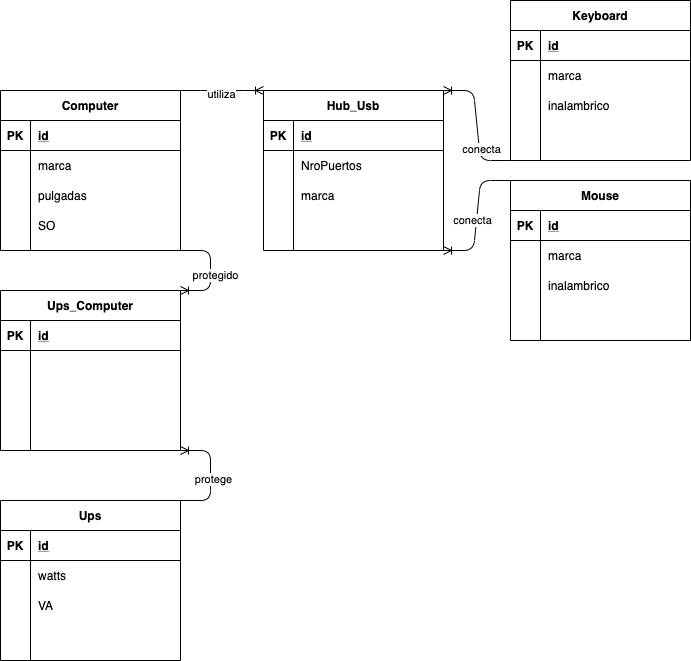

The diagram above was exported from draw.io. Its source (the exported page's mxGraphModel, read from the mxfile embedded in the PNG):
<mxGraphModel dx="390" dy="420" grid="1" gridSize="10" guides="1" tooltips="1" connect="1" arrows="1" fold="1" page="1" pageScale="1" pageWidth="827" pageHeight="1169" math="0" shadow="0">
  <root>
    <mxCell id="0" />
    <mxCell id="1" parent="0" />
    <mxCell id="8" value="Computer" style="shape=table;startSize=30;container=1;collapsible=1;childLayout=tableLayout;fixedRows=1;rowLines=0;fontStyle=1;align=center;resizeLast=1;" vertex="1" parent="1">
      <mxGeometry x="60" y="310" width="180" height="160" as="geometry" />
    </mxCell>
    <mxCell id="9" value="" style="shape=partialRectangle;collapsible=0;dropTarget=0;pointerEvents=0;fillColor=none;top=0;left=0;bottom=1;right=0;points=[[0,0.5],[1,0.5]];portConstraint=eastwest;" vertex="1" parent="8">
      <mxGeometry y="30" width="180" height="30" as="geometry" />
    </mxCell>
    <mxCell id="10" value="PK" style="shape=partialRectangle;connectable=0;fillColor=none;top=0;left=0;bottom=0;right=0;fontStyle=1;overflow=hidden;" vertex="1" parent="9">
      <mxGeometry width="30" height="30" as="geometry" />
    </mxCell>
    <mxCell id="11" value="id" style="shape=partialRectangle;connectable=0;fillColor=none;top=0;left=0;bottom=0;right=0;align=left;spacingLeft=6;fontStyle=5;overflow=hidden;" vertex="1" parent="9">
      <mxGeometry x="30" width="150" height="30" as="geometry" />
    </mxCell>
    <mxCell id="12" value="" style="shape=partialRectangle;collapsible=0;dropTarget=0;pointerEvents=0;fillColor=none;top=0;left=0;bottom=0;right=0;points=[[0,0.5],[1,0.5]];portConstraint=eastwest;" vertex="1" parent="8">
      <mxGeometry y="60" width="180" height="30" as="geometry" />
    </mxCell>
    <mxCell id="13" value="" style="shape=partialRectangle;connectable=0;fillColor=none;top=0;left=0;bottom=0;right=0;editable=1;overflow=hidden;" vertex="1" parent="12">
      <mxGeometry width="30" height="30" as="geometry" />
    </mxCell>
    <mxCell id="14" value="marca" style="shape=partialRectangle;connectable=0;fillColor=none;top=0;left=0;bottom=0;right=0;align=left;spacingLeft=6;overflow=hidden;" vertex="1" parent="12">
      <mxGeometry x="30" width="150" height="30" as="geometry" />
    </mxCell>
    <mxCell id="15" value="" style="shape=partialRectangle;collapsible=0;dropTarget=0;pointerEvents=0;fillColor=none;top=0;left=0;bottom=0;right=0;points=[[0,0.5],[1,0.5]];portConstraint=eastwest;" vertex="1" parent="8">
      <mxGeometry y="90" width="180" height="30" as="geometry" />
    </mxCell>
    <mxCell id="16" value="" style="shape=partialRectangle;connectable=0;fillColor=none;top=0;left=0;bottom=0;right=0;editable=1;overflow=hidden;" vertex="1" parent="15">
      <mxGeometry width="30" height="30" as="geometry" />
    </mxCell>
    <mxCell id="17" value="pulgadas" style="shape=partialRectangle;connectable=0;fillColor=none;top=0;left=0;bottom=0;right=0;align=left;spacingLeft=6;overflow=hidden;" vertex="1" parent="15">
      <mxGeometry x="30" width="150" height="30" as="geometry" />
    </mxCell>
    <mxCell id="18" value="" style="shape=partialRectangle;collapsible=0;dropTarget=0;pointerEvents=0;fillColor=none;top=0;left=0;bottom=0;right=0;points=[[0,0.5],[1,0.5]];portConstraint=eastwest;" vertex="1" parent="8">
      <mxGeometry y="120" width="180" height="30" as="geometry" />
    </mxCell>
    <mxCell id="19" value="" style="shape=partialRectangle;connectable=0;fillColor=none;top=0;left=0;bottom=0;right=0;editable=1;overflow=hidden;" vertex="1" parent="18">
      <mxGeometry width="30" height="30" as="geometry" />
    </mxCell>
    <mxCell id="20" value="SO" style="shape=partialRectangle;connectable=0;fillColor=none;top=0;left=0;bottom=0;right=0;align=left;spacingLeft=6;overflow=hidden;" vertex="1" parent="18">
      <mxGeometry x="30" width="150" height="30" as="geometry" />
    </mxCell>
    <mxCell id="37" value="Hub_Usb" style="shape=table;startSize=30;container=1;collapsible=1;childLayout=tableLayout;fixedRows=1;rowLines=0;fontStyle=1;align=center;resizeLast=1;" vertex="1" parent="1">
      <mxGeometry x="323" y="310" width="180" height="160" as="geometry" />
    </mxCell>
    <mxCell id="38" value="" style="shape=partialRectangle;collapsible=0;dropTarget=0;pointerEvents=0;fillColor=none;top=0;left=0;bottom=1;right=0;points=[[0,0.5],[1,0.5]];portConstraint=eastwest;" vertex="1" parent="37">
      <mxGeometry y="30" width="180" height="30" as="geometry" />
    </mxCell>
    <mxCell id="39" value="PK" style="shape=partialRectangle;connectable=0;fillColor=none;top=0;left=0;bottom=0;right=0;fontStyle=1;overflow=hidden;" vertex="1" parent="38">
      <mxGeometry width="30" height="30" as="geometry" />
    </mxCell>
    <mxCell id="40" value="id" style="shape=partialRectangle;connectable=0;fillColor=none;top=0;left=0;bottom=0;right=0;align=left;spacingLeft=6;fontStyle=5;overflow=hidden;" vertex="1" parent="38">
      <mxGeometry x="30" width="150" height="30" as="geometry" />
    </mxCell>
    <mxCell id="41" value="" style="shape=partialRectangle;collapsible=0;dropTarget=0;pointerEvents=0;fillColor=none;top=0;left=0;bottom=0;right=0;points=[[0,0.5],[1,0.5]];portConstraint=eastwest;" vertex="1" parent="37">
      <mxGeometry y="60" width="180" height="30" as="geometry" />
    </mxCell>
    <mxCell id="42" value="" style="shape=partialRectangle;connectable=0;fillColor=none;top=0;left=0;bottom=0;right=0;editable=1;overflow=hidden;" vertex="1" parent="41">
      <mxGeometry width="30" height="30" as="geometry" />
    </mxCell>
    <mxCell id="43" value="NroPuertos" style="shape=partialRectangle;connectable=0;fillColor=none;top=0;left=0;bottom=0;right=0;align=left;spacingLeft=6;overflow=hidden;" vertex="1" parent="41">
      <mxGeometry x="30" width="150" height="30" as="geometry" />
    </mxCell>
    <mxCell id="44" value="" style="shape=partialRectangle;collapsible=0;dropTarget=0;pointerEvents=0;fillColor=none;top=0;left=0;bottom=0;right=0;points=[[0,0.5],[1,0.5]];portConstraint=eastwest;" vertex="1" parent="37">
      <mxGeometry y="90" width="180" height="30" as="geometry" />
    </mxCell>
    <mxCell id="45" value="" style="shape=partialRectangle;connectable=0;fillColor=none;top=0;left=0;bottom=0;right=0;editable=1;overflow=hidden;" vertex="1" parent="44">
      <mxGeometry width="30" height="30" as="geometry" />
    </mxCell>
    <mxCell id="46" value="marca" style="shape=partialRectangle;connectable=0;fillColor=none;top=0;left=0;bottom=0;right=0;align=left;spacingLeft=6;overflow=hidden;" vertex="1" parent="44">
      <mxGeometry x="30" width="150" height="30" as="geometry" />
    </mxCell>
    <mxCell id="47" value="" style="shape=partialRectangle;collapsible=0;dropTarget=0;pointerEvents=0;fillColor=none;top=0;left=0;bottom=0;right=0;points=[[0,0.5],[1,0.5]];portConstraint=eastwest;" vertex="1" parent="37">
      <mxGeometry y="120" width="180" height="30" as="geometry" />
    </mxCell>
    <mxCell id="48" value="" style="shape=partialRectangle;connectable=0;fillColor=none;top=0;left=0;bottom=0;right=0;editable=1;overflow=hidden;" vertex="1" parent="47">
      <mxGeometry width="30" height="30" as="geometry" />
    </mxCell>
    <mxCell id="49" value="" style="shape=partialRectangle;connectable=0;fillColor=none;top=0;left=0;bottom=0;right=0;align=left;spacingLeft=6;overflow=hidden;" vertex="1" parent="47">
      <mxGeometry x="30" width="150" height="30" as="geometry" />
    </mxCell>
    <mxCell id="50" value="Mouse" style="shape=table;startSize=30;container=1;collapsible=1;childLayout=tableLayout;fixedRows=1;rowLines=0;fontStyle=1;align=center;resizeLast=1;" vertex="1" parent="1">
      <mxGeometry x="570" y="400" width="180" height="160" as="geometry" />
    </mxCell>
    <mxCell id="51" value="" style="shape=partialRectangle;collapsible=0;dropTarget=0;pointerEvents=0;fillColor=none;top=0;left=0;bottom=1;right=0;points=[[0,0.5],[1,0.5]];portConstraint=eastwest;" vertex="1" parent="50">
      <mxGeometry y="30" width="180" height="30" as="geometry" />
    </mxCell>
    <mxCell id="52" value="PK" style="shape=partialRectangle;connectable=0;fillColor=none;top=0;left=0;bottom=0;right=0;fontStyle=1;overflow=hidden;" vertex="1" parent="51">
      <mxGeometry width="30" height="30" as="geometry" />
    </mxCell>
    <mxCell id="53" value="id" style="shape=partialRectangle;connectable=0;fillColor=none;top=0;left=0;bottom=0;right=0;align=left;spacingLeft=6;fontStyle=5;overflow=hidden;" vertex="1" parent="51">
      <mxGeometry x="30" width="150" height="30" as="geometry" />
    </mxCell>
    <mxCell id="54" value="" style="shape=partialRectangle;collapsible=0;dropTarget=0;pointerEvents=0;fillColor=none;top=0;left=0;bottom=0;right=0;points=[[0,0.5],[1,0.5]];portConstraint=eastwest;" vertex="1" parent="50">
      <mxGeometry y="60" width="180" height="30" as="geometry" />
    </mxCell>
    <mxCell id="55" value="" style="shape=partialRectangle;connectable=0;fillColor=none;top=0;left=0;bottom=0;right=0;editable=1;overflow=hidden;" vertex="1" parent="54">
      <mxGeometry width="30" height="30" as="geometry" />
    </mxCell>
    <mxCell id="56" value="marca" style="shape=partialRectangle;connectable=0;fillColor=none;top=0;left=0;bottom=0;right=0;align=left;spacingLeft=6;overflow=hidden;" vertex="1" parent="54">
      <mxGeometry x="30" width="150" height="30" as="geometry" />
    </mxCell>
    <mxCell id="57" value="" style="shape=partialRectangle;collapsible=0;dropTarget=0;pointerEvents=0;fillColor=none;top=0;left=0;bottom=0;right=0;points=[[0,0.5],[1,0.5]];portConstraint=eastwest;" vertex="1" parent="50">
      <mxGeometry y="90" width="180" height="30" as="geometry" />
    </mxCell>
    <mxCell id="58" value="" style="shape=partialRectangle;connectable=0;fillColor=none;top=0;left=0;bottom=0;right=0;editable=1;overflow=hidden;" vertex="1" parent="57">
      <mxGeometry width="30" height="30" as="geometry" />
    </mxCell>
    <mxCell id="59" value="inalambrico" style="shape=partialRectangle;connectable=0;fillColor=none;top=0;left=0;bottom=0;right=0;align=left;spacingLeft=6;overflow=hidden;" vertex="1" parent="57">
      <mxGeometry x="30" width="150" height="30" as="geometry" />
    </mxCell>
    <mxCell id="60" value="" style="shape=partialRectangle;collapsible=0;dropTarget=0;pointerEvents=0;fillColor=none;top=0;left=0;bottom=0;right=0;points=[[0,0.5],[1,0.5]];portConstraint=eastwest;" vertex="1" parent="50">
      <mxGeometry y="120" width="180" height="30" as="geometry" />
    </mxCell>
    <mxCell id="61" value="" style="shape=partialRectangle;connectable=0;fillColor=none;top=0;left=0;bottom=0;right=0;editable=1;overflow=hidden;" vertex="1" parent="60">
      <mxGeometry width="30" height="30" as="geometry" />
    </mxCell>
    <mxCell id="62" value="" style="shape=partialRectangle;connectable=0;fillColor=none;top=0;left=0;bottom=0;right=0;align=left;spacingLeft=6;overflow=hidden;" vertex="1" parent="60">
      <mxGeometry x="30" width="150" height="30" as="geometry" />
    </mxCell>
    <mxCell id="63" value="Keyboard" style="shape=table;startSize=30;container=1;collapsible=1;childLayout=tableLayout;fixedRows=1;rowLines=0;fontStyle=1;align=center;resizeLast=1;" vertex="1" parent="1">
      <mxGeometry x="570" y="220" width="180" height="160" as="geometry" />
    </mxCell>
    <mxCell id="64" value="" style="shape=partialRectangle;collapsible=0;dropTarget=0;pointerEvents=0;fillColor=none;top=0;left=0;bottom=1;right=0;points=[[0,0.5],[1,0.5]];portConstraint=eastwest;" vertex="1" parent="63">
      <mxGeometry y="30" width="180" height="30" as="geometry" />
    </mxCell>
    <mxCell id="65" value="PK" style="shape=partialRectangle;connectable=0;fillColor=none;top=0;left=0;bottom=0;right=0;fontStyle=1;overflow=hidden;" vertex="1" parent="64">
      <mxGeometry width="30" height="30" as="geometry" />
    </mxCell>
    <mxCell id="66" value="id" style="shape=partialRectangle;connectable=0;fillColor=none;top=0;left=0;bottom=0;right=0;align=left;spacingLeft=6;fontStyle=5;overflow=hidden;" vertex="1" parent="64">
      <mxGeometry x="30" width="150" height="30" as="geometry" />
    </mxCell>
    <mxCell id="67" value="" style="shape=partialRectangle;collapsible=0;dropTarget=0;pointerEvents=0;fillColor=none;top=0;left=0;bottom=0;right=0;points=[[0,0.5],[1,0.5]];portConstraint=eastwest;" vertex="1" parent="63">
      <mxGeometry y="60" width="180" height="30" as="geometry" />
    </mxCell>
    <mxCell id="68" value="" style="shape=partialRectangle;connectable=0;fillColor=none;top=0;left=0;bottom=0;right=0;editable=1;overflow=hidden;" vertex="1" parent="67">
      <mxGeometry width="30" height="30" as="geometry" />
    </mxCell>
    <mxCell id="69" value="marca" style="shape=partialRectangle;connectable=0;fillColor=none;top=0;left=0;bottom=0;right=0;align=left;spacingLeft=6;overflow=hidden;" vertex="1" parent="67">
      <mxGeometry x="30" width="150" height="30" as="geometry" />
    </mxCell>
    <mxCell id="70" value="" style="shape=partialRectangle;collapsible=0;dropTarget=0;pointerEvents=0;fillColor=none;top=0;left=0;bottom=0;right=0;points=[[0,0.5],[1,0.5]];portConstraint=eastwest;" vertex="1" parent="63">
      <mxGeometry y="90" width="180" height="30" as="geometry" />
    </mxCell>
    <mxCell id="71" value="" style="shape=partialRectangle;connectable=0;fillColor=none;top=0;left=0;bottom=0;right=0;editable=1;overflow=hidden;" vertex="1" parent="70">
      <mxGeometry width="30" height="30" as="geometry" />
    </mxCell>
    <mxCell id="72" value="inalambrico" style="shape=partialRectangle;connectable=0;fillColor=none;top=0;left=0;bottom=0;right=0;align=left;spacingLeft=6;overflow=hidden;" vertex="1" parent="70">
      <mxGeometry x="30" width="150" height="30" as="geometry" />
    </mxCell>
    <mxCell id="73" value="" style="shape=partialRectangle;collapsible=0;dropTarget=0;pointerEvents=0;fillColor=none;top=0;left=0;bottom=0;right=0;points=[[0,0.5],[1,0.5]];portConstraint=eastwest;" vertex="1" parent="63">
      <mxGeometry y="120" width="180" height="30" as="geometry" />
    </mxCell>
    <mxCell id="74" value="" style="shape=partialRectangle;connectable=0;fillColor=none;top=0;left=0;bottom=0;right=0;editable=1;overflow=hidden;" vertex="1" parent="73">
      <mxGeometry width="30" height="30" as="geometry" />
    </mxCell>
    <mxCell id="75" value="" style="shape=partialRectangle;connectable=0;fillColor=none;top=0;left=0;bottom=0;right=0;align=left;spacingLeft=6;overflow=hidden;" vertex="1" parent="73">
      <mxGeometry x="30" width="150" height="30" as="geometry" />
    </mxCell>
    <mxCell id="78" value="Ups" style="shape=table;startSize=30;container=1;collapsible=1;childLayout=tableLayout;fixedRows=1;rowLines=0;fontStyle=1;align=center;resizeLast=1;" vertex="1" parent="1">
      <mxGeometry x="60" y="720" width="180" height="160" as="geometry" />
    </mxCell>
    <mxCell id="79" value="" style="shape=partialRectangle;collapsible=0;dropTarget=0;pointerEvents=0;fillColor=none;top=0;left=0;bottom=1;right=0;points=[[0,0.5],[1,0.5]];portConstraint=eastwest;" vertex="1" parent="78">
      <mxGeometry y="30" width="180" height="30" as="geometry" />
    </mxCell>
    <mxCell id="80" value="PK" style="shape=partialRectangle;connectable=0;fillColor=none;top=0;left=0;bottom=0;right=0;fontStyle=1;overflow=hidden;" vertex="1" parent="79">
      <mxGeometry width="30" height="30" as="geometry" />
    </mxCell>
    <mxCell id="81" value="id" style="shape=partialRectangle;connectable=0;fillColor=none;top=0;left=0;bottom=0;right=0;align=left;spacingLeft=6;fontStyle=5;overflow=hidden;" vertex="1" parent="79">
      <mxGeometry x="30" width="150" height="30" as="geometry" />
    </mxCell>
    <mxCell id="82" value="" style="shape=partialRectangle;collapsible=0;dropTarget=0;pointerEvents=0;fillColor=none;top=0;left=0;bottom=0;right=0;points=[[0,0.5],[1,0.5]];portConstraint=eastwest;" vertex="1" parent="78">
      <mxGeometry y="60" width="180" height="30" as="geometry" />
    </mxCell>
    <mxCell id="83" value="" style="shape=partialRectangle;connectable=0;fillColor=none;top=0;left=0;bottom=0;right=0;editable=1;overflow=hidden;" vertex="1" parent="82">
      <mxGeometry width="30" height="30" as="geometry" />
    </mxCell>
    <mxCell id="84" value="watts" style="shape=partialRectangle;connectable=0;fillColor=none;top=0;left=0;bottom=0;right=0;align=left;spacingLeft=6;overflow=hidden;" vertex="1" parent="82">
      <mxGeometry x="30" width="150" height="30" as="geometry" />
    </mxCell>
    <mxCell id="85" value="" style="shape=partialRectangle;collapsible=0;dropTarget=0;pointerEvents=0;fillColor=none;top=0;left=0;bottom=0;right=0;points=[[0,0.5],[1,0.5]];portConstraint=eastwest;" vertex="1" parent="78">
      <mxGeometry y="90" width="180" height="30" as="geometry" />
    </mxCell>
    <mxCell id="86" value="" style="shape=partialRectangle;connectable=0;fillColor=none;top=0;left=0;bottom=0;right=0;editable=1;overflow=hidden;" vertex="1" parent="85">
      <mxGeometry width="30" height="30" as="geometry" />
    </mxCell>
    <mxCell id="87" value="VA" style="shape=partialRectangle;connectable=0;fillColor=none;top=0;left=0;bottom=0;right=0;align=left;spacingLeft=6;overflow=hidden;" vertex="1" parent="85">
      <mxGeometry x="30" width="150" height="30" as="geometry" />
    </mxCell>
    <mxCell id="88" value="" style="shape=partialRectangle;collapsible=0;dropTarget=0;pointerEvents=0;fillColor=none;top=0;left=0;bottom=0;right=0;points=[[0,0.5],[1,0.5]];portConstraint=eastwest;" vertex="1" parent="78">
      <mxGeometry y="120" width="180" height="30" as="geometry" />
    </mxCell>
    <mxCell id="89" value="" style="shape=partialRectangle;connectable=0;fillColor=none;top=0;left=0;bottom=0;right=0;editable=1;overflow=hidden;" vertex="1" parent="88">
      <mxGeometry width="30" height="30" as="geometry" />
    </mxCell>
    <mxCell id="90" value="" style="shape=partialRectangle;connectable=0;fillColor=none;top=0;left=0;bottom=0;right=0;align=left;spacingLeft=6;overflow=hidden;" vertex="1" parent="88">
      <mxGeometry x="30" width="150" height="30" as="geometry" />
    </mxCell>
    <mxCell id="92" value="" style="edgeStyle=entityRelationEdgeStyle;fontSize=12;html=1;endArrow=ERoneToMany;exitX=1;exitY=0;exitDx=0;exitDy=0;entryX=0;entryY=0;entryDx=0;entryDy=0;" edge="1" parent="1" source="8" target="37">
      <mxGeometry width="100" height="100" relative="1" as="geometry">
        <mxPoint x="214" y="370" as="sourcePoint" />
        <mxPoint x="314" y="270" as="targetPoint" />
      </mxGeometry>
    </mxCell>
    <mxCell id="165" value="utiliza" style="edgeLabel;html=1;align=center;verticalAlign=middle;resizable=0;points=[];" vertex="1" connectable="0" parent="92">
      <mxGeometry x="-0.0361" y="-3" relative="1" as="geometry">
        <mxPoint as="offset" />
      </mxGeometry>
    </mxCell>
    <mxCell id="136" value="Ups_Computer" style="shape=table;startSize=30;container=1;collapsible=1;childLayout=tableLayout;fixedRows=1;rowLines=0;fontStyle=1;align=center;resizeLast=1;" vertex="1" parent="1">
      <mxGeometry x="60" y="510" width="180" height="160" as="geometry" />
    </mxCell>
    <mxCell id="137" value="" style="shape=partialRectangle;collapsible=0;dropTarget=0;pointerEvents=0;fillColor=none;top=0;left=0;bottom=1;right=0;points=[[0,0.5],[1,0.5]];portConstraint=eastwest;" vertex="1" parent="136">
      <mxGeometry y="30" width="180" height="30" as="geometry" />
    </mxCell>
    <mxCell id="138" value="PK" style="shape=partialRectangle;connectable=0;fillColor=none;top=0;left=0;bottom=0;right=0;fontStyle=1;overflow=hidden;" vertex="1" parent="137">
      <mxGeometry width="30" height="30" as="geometry" />
    </mxCell>
    <mxCell id="139" value="id" style="shape=partialRectangle;connectable=0;fillColor=none;top=0;left=0;bottom=0;right=0;align=left;spacingLeft=6;fontStyle=5;overflow=hidden;" vertex="1" parent="137">
      <mxGeometry x="30" width="150" height="30" as="geometry" />
    </mxCell>
    <mxCell id="140" value="" style="shape=partialRectangle;collapsible=0;dropTarget=0;pointerEvents=0;fillColor=none;top=0;left=0;bottom=0;right=0;points=[[0,0.5],[1,0.5]];portConstraint=eastwest;" vertex="1" parent="136">
      <mxGeometry y="60" width="180" height="30" as="geometry" />
    </mxCell>
    <mxCell id="141" value="" style="shape=partialRectangle;connectable=0;fillColor=none;top=0;left=0;bottom=0;right=0;editable=1;overflow=hidden;" vertex="1" parent="140">
      <mxGeometry width="30" height="30" as="geometry" />
    </mxCell>
    <mxCell id="142" value="" style="shape=partialRectangle;connectable=0;fillColor=none;top=0;left=0;bottom=0;right=0;align=left;spacingLeft=6;overflow=hidden;" vertex="1" parent="140">
      <mxGeometry x="30" width="150" height="30" as="geometry" />
    </mxCell>
    <mxCell id="143" value="" style="shape=partialRectangle;collapsible=0;dropTarget=0;pointerEvents=0;fillColor=none;top=0;left=0;bottom=0;right=0;points=[[0,0.5],[1,0.5]];portConstraint=eastwest;" vertex="1" parent="136">
      <mxGeometry y="90" width="180" height="30" as="geometry" />
    </mxCell>
    <mxCell id="144" value="" style="shape=partialRectangle;connectable=0;fillColor=none;top=0;left=0;bottom=0;right=0;editable=1;overflow=hidden;" vertex="1" parent="143">
      <mxGeometry width="30" height="30" as="geometry" />
    </mxCell>
    <mxCell id="145" value="" style="shape=partialRectangle;connectable=0;fillColor=none;top=0;left=0;bottom=0;right=0;align=left;spacingLeft=6;overflow=hidden;" vertex="1" parent="143">
      <mxGeometry x="30" width="150" height="30" as="geometry" />
    </mxCell>
    <mxCell id="146" value="" style="shape=partialRectangle;collapsible=0;dropTarget=0;pointerEvents=0;fillColor=none;top=0;left=0;bottom=0;right=0;points=[[0,0.5],[1,0.5]];portConstraint=eastwest;" vertex="1" parent="136">
      <mxGeometry y="120" width="180" height="30" as="geometry" />
    </mxCell>
    <mxCell id="147" value="" style="shape=partialRectangle;connectable=0;fillColor=none;top=0;left=0;bottom=0;right=0;editable=1;overflow=hidden;" vertex="1" parent="146">
      <mxGeometry width="30" height="30" as="geometry" />
    </mxCell>
    <mxCell id="148" value="" style="shape=partialRectangle;connectable=0;fillColor=none;top=0;left=0;bottom=0;right=0;align=left;spacingLeft=6;overflow=hidden;" vertex="1" parent="146">
      <mxGeometry x="30" width="150" height="30" as="geometry" />
    </mxCell>
    <mxCell id="151" value="" style="edgeStyle=entityRelationEdgeStyle;fontSize=12;html=1;endArrow=ERoneToMany;exitX=1;exitY=1;exitDx=0;exitDy=0;entryX=1;entryY=0;entryDx=0;entryDy=0;" edge="1" parent="1" source="8" target="136">
      <mxGeometry width="100" height="100" relative="1" as="geometry">
        <mxPoint x="290" y="600" as="sourcePoint" />
        <mxPoint x="390" y="500" as="targetPoint" />
      </mxGeometry>
    </mxCell>
    <mxCell id="164" value="protegido" style="edgeLabel;html=1;align=center;verticalAlign=middle;resizable=0;points=[];" vertex="1" connectable="0" parent="151">
      <mxGeometry x="0.0847" y="4" relative="1" as="geometry">
        <mxPoint as="offset" />
      </mxGeometry>
    </mxCell>
    <mxCell id="154" value="" style="edgeStyle=entityRelationEdgeStyle;fontSize=12;html=1;endArrow=ERoneToMany;exitX=1;exitY=0;exitDx=0;exitDy=0;entryX=1;entryY=1;entryDx=0;entryDy=0;" edge="1" parent="1" source="78" target="136">
      <mxGeometry width="100" height="100" relative="1" as="geometry">
        <mxPoint x="330" y="670" as="sourcePoint" />
        <mxPoint x="330" y="700" as="targetPoint" />
      </mxGeometry>
    </mxCell>
    <mxCell id="163" value="protege" style="edgeLabel;html=1;align=center;verticalAlign=middle;resizable=0;points=[];" vertex="1" connectable="0" parent="154">
      <mxGeometry x="-0.0503" y="-2" relative="1" as="geometry">
        <mxPoint as="offset" />
      </mxGeometry>
    </mxCell>
    <mxCell id="155" value="" style="edgeStyle=entityRelationEdgeStyle;fontSize=12;html=1;endArrow=ERoneToMany;exitX=0;exitY=0;exitDx=0;exitDy=0;entryX=1;entryY=1;entryDx=0;entryDy=0;" edge="1" parent="1" source="50" target="37">
      <mxGeometry width="100" height="100" relative="1" as="geometry">
        <mxPoint x="430" y="630" as="sourcePoint" />
        <mxPoint x="530" y="530" as="targetPoint" />
      </mxGeometry>
    </mxCell>
    <mxCell id="158" value="conecta" style="edgeLabel;html=1;align=center;verticalAlign=middle;resizable=0;points=[];" vertex="1" connectable="0" parent="155">
      <mxGeometry x="0.4649" y="-1" relative="1" as="geometry">
        <mxPoint x="-1" y="-25.41" as="offset" />
      </mxGeometry>
    </mxCell>
    <mxCell id="156" value="" style="edgeStyle=entityRelationEdgeStyle;fontSize=12;html=1;endArrow=ERoneToMany;exitX=0;exitY=1;exitDx=0;exitDy=0;entryX=1;entryY=0;entryDx=0;entryDy=0;" edge="1" parent="1" source="63" target="37">
      <mxGeometry width="100" height="100" relative="1" as="geometry">
        <mxPoint x="500" y="500" as="sourcePoint" />
        <mxPoint x="500" y="580" as="targetPoint" />
      </mxGeometry>
    </mxCell>
    <mxCell id="157" value="conecta" style="edgeLabel;html=1;align=center;verticalAlign=middle;resizable=0;points=[];" vertex="1" connectable="0" parent="156">
      <mxGeometry x="-0.3733" y="-2" relative="1" as="geometry">
        <mxPoint as="offset" />
      </mxGeometry>
    </mxCell>
  </root>
</mxGraphModel>